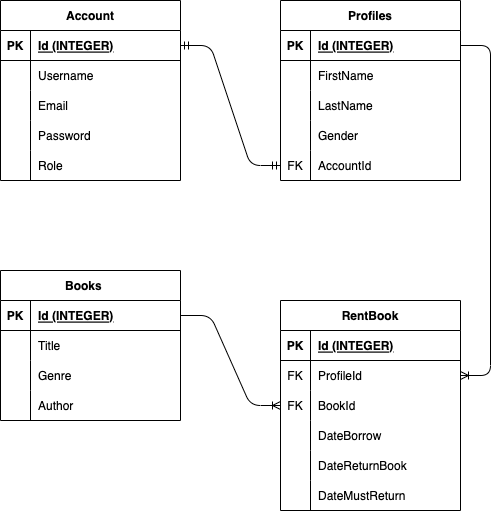

The diagram above was exported from draw.io. Its source (the exported page's mxGraphModel, read from the mxfile embedded in the PNG):
<mxGraphModel dx="875" dy="560" grid="1" gridSize="10" guides="1" tooltips="1" connect="1" arrows="1" fold="1" page="1" pageScale="1" pageWidth="850" pageHeight="1100" math="0" shadow="0">
  <root>
    <mxCell id="0" />
    <mxCell id="1" parent="0" />
    <mxCell id="15" value="Books    " style="shape=table;startSize=30;container=1;collapsible=1;childLayout=tableLayout;fixedRows=1;rowLines=0;fontStyle=1;align=center;resizeLast=1;" parent="1" vertex="1">
      <mxGeometry x="20" y="310" width="180" height="150" as="geometry" />
    </mxCell>
    <mxCell id="16" value="" style="shape=tableRow;horizontal=0;startSize=0;swimlaneHead=0;swimlaneBody=0;fillColor=none;collapsible=0;dropTarget=0;points=[[0,0.5],[1,0.5]];portConstraint=eastwest;top=0;left=0;right=0;bottom=1;" parent="15" vertex="1">
      <mxGeometry y="30" width="180" height="30" as="geometry" />
    </mxCell>
    <mxCell id="17" value="PK" style="shape=partialRectangle;connectable=0;fillColor=none;top=0;left=0;bottom=0;right=0;fontStyle=1;overflow=hidden;" parent="16" vertex="1">
      <mxGeometry width="30" height="30" as="geometry">
        <mxRectangle width="30" height="30" as="alternateBounds" />
      </mxGeometry>
    </mxCell>
    <mxCell id="18" value="Id (INTEGER)" style="shape=partialRectangle;connectable=0;fillColor=none;top=0;left=0;bottom=0;right=0;align=left;spacingLeft=6;fontStyle=5;overflow=hidden;" parent="16" vertex="1">
      <mxGeometry x="30" width="150" height="30" as="geometry">
        <mxRectangle width="150" height="30" as="alternateBounds" />
      </mxGeometry>
    </mxCell>
    <mxCell id="19" value="" style="shape=tableRow;horizontal=0;startSize=0;swimlaneHead=0;swimlaneBody=0;fillColor=none;collapsible=0;dropTarget=0;points=[[0,0.5],[1,0.5]];portConstraint=eastwest;top=0;left=0;right=0;bottom=0;" parent="15" vertex="1">
      <mxGeometry y="60" width="180" height="30" as="geometry" />
    </mxCell>
    <mxCell id="20" value="" style="shape=partialRectangle;connectable=0;fillColor=none;top=0;left=0;bottom=0;right=0;editable=1;overflow=hidden;" parent="19" vertex="1">
      <mxGeometry width="30" height="30" as="geometry">
        <mxRectangle width="30" height="30" as="alternateBounds" />
      </mxGeometry>
    </mxCell>
    <mxCell id="21" value="Title" style="shape=partialRectangle;connectable=0;fillColor=none;top=0;left=0;bottom=0;right=0;align=left;spacingLeft=6;overflow=hidden;" parent="19" vertex="1">
      <mxGeometry x="30" width="150" height="30" as="geometry">
        <mxRectangle width="150" height="30" as="alternateBounds" />
      </mxGeometry>
    </mxCell>
    <mxCell id="22" value="" style="shape=tableRow;horizontal=0;startSize=0;swimlaneHead=0;swimlaneBody=0;fillColor=none;collapsible=0;dropTarget=0;points=[[0,0.5],[1,0.5]];portConstraint=eastwest;top=0;left=0;right=0;bottom=0;" parent="15" vertex="1">
      <mxGeometry y="90" width="180" height="30" as="geometry" />
    </mxCell>
    <mxCell id="23" value="" style="shape=partialRectangle;connectable=0;fillColor=none;top=0;left=0;bottom=0;right=0;editable=1;overflow=hidden;" parent="22" vertex="1">
      <mxGeometry width="30" height="30" as="geometry">
        <mxRectangle width="30" height="30" as="alternateBounds" />
      </mxGeometry>
    </mxCell>
    <mxCell id="24" value="Genre" style="shape=partialRectangle;connectable=0;fillColor=none;top=0;left=0;bottom=0;right=0;align=left;spacingLeft=6;overflow=hidden;" parent="22" vertex="1">
      <mxGeometry x="30" width="150" height="30" as="geometry">
        <mxRectangle width="150" height="30" as="alternateBounds" />
      </mxGeometry>
    </mxCell>
    <mxCell id="25" value="" style="shape=tableRow;horizontal=0;startSize=0;swimlaneHead=0;swimlaneBody=0;fillColor=none;collapsible=0;dropTarget=0;points=[[0,0.5],[1,0.5]];portConstraint=eastwest;top=0;left=0;right=0;bottom=0;" parent="15" vertex="1">
      <mxGeometry y="120" width="180" height="30" as="geometry" />
    </mxCell>
    <mxCell id="26" value="" style="shape=partialRectangle;connectable=0;fillColor=none;top=0;left=0;bottom=0;right=0;editable=1;overflow=hidden;" parent="25" vertex="1">
      <mxGeometry width="30" height="30" as="geometry">
        <mxRectangle width="30" height="30" as="alternateBounds" />
      </mxGeometry>
    </mxCell>
    <mxCell id="27" value="Author" style="shape=partialRectangle;connectable=0;fillColor=none;top=0;left=0;bottom=0;right=0;align=left;spacingLeft=6;overflow=hidden;" parent="25" vertex="1">
      <mxGeometry x="30" width="150" height="30" as="geometry">
        <mxRectangle width="150" height="30" as="alternateBounds" />
      </mxGeometry>
    </mxCell>
    <mxCell id="28" value="RentBook" style="shape=table;startSize=30;container=1;collapsible=1;childLayout=tableLayout;fixedRows=1;rowLines=0;fontStyle=1;align=center;resizeLast=1;" parent="1" vertex="1">
      <mxGeometry x="300" y="340" width="180" height="210" as="geometry" />
    </mxCell>
    <mxCell id="29" value="" style="shape=tableRow;horizontal=0;startSize=0;swimlaneHead=0;swimlaneBody=0;fillColor=none;collapsible=0;dropTarget=0;points=[[0,0.5],[1,0.5]];portConstraint=eastwest;top=0;left=0;right=0;bottom=1;" parent="28" vertex="1">
      <mxGeometry y="30" width="180" height="30" as="geometry" />
    </mxCell>
    <mxCell id="30" value="PK" style="shape=partialRectangle;connectable=0;fillColor=none;top=0;left=0;bottom=0;right=0;fontStyle=1;overflow=hidden;" parent="29" vertex="1">
      <mxGeometry width="30" height="30" as="geometry">
        <mxRectangle width="30" height="30" as="alternateBounds" />
      </mxGeometry>
    </mxCell>
    <mxCell id="31" value="Id (INTEGER)" style="shape=partialRectangle;connectable=0;fillColor=none;top=0;left=0;bottom=0;right=0;align=left;spacingLeft=6;fontStyle=5;overflow=hidden;" parent="29" vertex="1">
      <mxGeometry x="30" width="150" height="30" as="geometry">
        <mxRectangle width="150" height="30" as="alternateBounds" />
      </mxGeometry>
    </mxCell>
    <mxCell id="32" value="" style="shape=tableRow;horizontal=0;startSize=0;swimlaneHead=0;swimlaneBody=0;fillColor=none;collapsible=0;dropTarget=0;points=[[0,0.5],[1,0.5]];portConstraint=eastwest;top=0;left=0;right=0;bottom=0;" parent="28" vertex="1">
      <mxGeometry y="60" width="180" height="30" as="geometry" />
    </mxCell>
    <mxCell id="33" value="FK" style="shape=partialRectangle;connectable=0;fillColor=none;top=0;left=0;bottom=0;right=0;editable=1;overflow=hidden;" parent="32" vertex="1">
      <mxGeometry width="30" height="30" as="geometry">
        <mxRectangle width="30" height="30" as="alternateBounds" />
      </mxGeometry>
    </mxCell>
    <mxCell id="34" value="ProfileId" style="shape=partialRectangle;connectable=0;fillColor=none;top=0;left=0;bottom=0;right=0;align=left;spacingLeft=6;overflow=hidden;" parent="32" vertex="1">
      <mxGeometry x="30" width="150" height="30" as="geometry">
        <mxRectangle width="150" height="30" as="alternateBounds" />
      </mxGeometry>
    </mxCell>
    <mxCell id="35" value="" style="shape=tableRow;horizontal=0;startSize=0;swimlaneHead=0;swimlaneBody=0;fillColor=none;collapsible=0;dropTarget=0;points=[[0,0.5],[1,0.5]];portConstraint=eastwest;top=0;left=0;right=0;bottom=0;" parent="28" vertex="1">
      <mxGeometry y="90" width="180" height="30" as="geometry" />
    </mxCell>
    <mxCell id="36" value="FK" style="shape=partialRectangle;connectable=0;fillColor=none;top=0;left=0;bottom=0;right=0;editable=1;overflow=hidden;" parent="35" vertex="1">
      <mxGeometry width="30" height="30" as="geometry">
        <mxRectangle width="30" height="30" as="alternateBounds" />
      </mxGeometry>
    </mxCell>
    <mxCell id="37" value="BookId" style="shape=partialRectangle;connectable=0;fillColor=none;top=0;left=0;bottom=0;right=0;align=left;spacingLeft=6;overflow=hidden;" parent="35" vertex="1">
      <mxGeometry x="30" width="150" height="30" as="geometry">
        <mxRectangle width="150" height="30" as="alternateBounds" />
      </mxGeometry>
    </mxCell>
    <mxCell id="91" value="" style="shape=tableRow;horizontal=0;startSize=0;swimlaneHead=0;swimlaneBody=0;fillColor=none;collapsible=0;dropTarget=0;points=[[0,0.5],[1,0.5]];portConstraint=eastwest;top=0;left=0;right=0;bottom=0;" parent="28" vertex="1">
      <mxGeometry y="120" width="180" height="30" as="geometry" />
    </mxCell>
    <mxCell id="92" value="" style="shape=partialRectangle;connectable=0;fillColor=none;top=0;left=0;bottom=0;right=0;editable=1;overflow=hidden;" parent="91" vertex="1">
      <mxGeometry width="30" height="30" as="geometry">
        <mxRectangle width="30" height="30" as="alternateBounds" />
      </mxGeometry>
    </mxCell>
    <mxCell id="93" value="DateBorrow" style="shape=partialRectangle;connectable=0;fillColor=none;top=0;left=0;bottom=0;right=0;align=left;spacingLeft=6;overflow=hidden;" parent="91" vertex="1">
      <mxGeometry x="30" width="150" height="30" as="geometry">
        <mxRectangle width="150" height="30" as="alternateBounds" />
      </mxGeometry>
    </mxCell>
    <mxCell id="94" value="" style="shape=tableRow;horizontal=0;startSize=0;swimlaneHead=0;swimlaneBody=0;fillColor=none;collapsible=0;dropTarget=0;points=[[0,0.5],[1,0.5]];portConstraint=eastwest;top=0;left=0;right=0;bottom=0;" parent="28" vertex="1">
      <mxGeometry y="150" width="180" height="30" as="geometry" />
    </mxCell>
    <mxCell id="95" value="" style="shape=partialRectangle;connectable=0;fillColor=none;top=0;left=0;bottom=0;right=0;editable=1;overflow=hidden;" parent="94" vertex="1">
      <mxGeometry width="30" height="30" as="geometry">
        <mxRectangle width="30" height="30" as="alternateBounds" />
      </mxGeometry>
    </mxCell>
    <mxCell id="96" value="DateReturnBook" style="shape=partialRectangle;connectable=0;fillColor=none;top=0;left=0;bottom=0;right=0;align=left;spacingLeft=6;overflow=hidden;" parent="94" vertex="1">
      <mxGeometry x="30" width="150" height="30" as="geometry">
        <mxRectangle width="150" height="30" as="alternateBounds" />
      </mxGeometry>
    </mxCell>
    <mxCell id="97" value="" style="shape=tableRow;horizontal=0;startSize=0;swimlaneHead=0;swimlaneBody=0;fillColor=none;collapsible=0;dropTarget=0;points=[[0,0.5],[1,0.5]];portConstraint=eastwest;top=0;left=0;right=0;bottom=0;" parent="28" vertex="1">
      <mxGeometry y="180" width="180" height="30" as="geometry" />
    </mxCell>
    <mxCell id="98" value="" style="shape=partialRectangle;connectable=0;fillColor=none;top=0;left=0;bottom=0;right=0;editable=1;overflow=hidden;" parent="97" vertex="1">
      <mxGeometry width="30" height="30" as="geometry">
        <mxRectangle width="30" height="30" as="alternateBounds" />
      </mxGeometry>
    </mxCell>
    <mxCell id="99" value="DateMustReturn" style="shape=partialRectangle;connectable=0;fillColor=none;top=0;left=0;bottom=0;right=0;align=left;spacingLeft=6;overflow=hidden;" parent="97" vertex="1">
      <mxGeometry x="30" width="150" height="30" as="geometry">
        <mxRectangle width="150" height="30" as="alternateBounds" />
      </mxGeometry>
    </mxCell>
    <mxCell id="62" value="" style="edgeStyle=entityRelationEdgeStyle;fontSize=12;html=1;endArrow=ERmandOne;startArrow=ERmandOne;exitX=0;exitY=0.5;exitDx=0;exitDy=0;entryX=1;entryY=0.5;entryDx=0;entryDy=0;" parent="1" source="110" target="73" edge="1">
      <mxGeometry width="100" height="100" relative="1" as="geometry">
        <mxPoint x="300" y="85" as="sourcePoint" />
        <mxPoint x="200" y="195" as="targetPoint" />
      </mxGeometry>
    </mxCell>
    <mxCell id="63" value="" style="edgeStyle=entityRelationEdgeStyle;fontSize=12;html=1;endArrow=ERoneToMany;exitX=1;exitY=0.5;exitDx=0;exitDy=0;entryX=1;entryY=0.5;entryDx=0;entryDy=0;" parent="1" target="32" edge="1">
      <mxGeometry width="100" height="100" relative="1" as="geometry">
        <mxPoint x="480" y="85" as="sourcePoint" />
        <mxPoint x="330" y="270" as="targetPoint" />
      </mxGeometry>
    </mxCell>
    <mxCell id="71" value="" style="edgeStyle=entityRelationEdgeStyle;fontSize=12;html=1;endArrow=ERoneToMany;exitX=1;exitY=0.5;exitDx=0;exitDy=0;entryX=0;entryY=0.5;entryDx=0;entryDy=0;" parent="1" source="16" target="35" edge="1">
      <mxGeometry width="100" height="100" relative="1" as="geometry">
        <mxPoint x="230" y="370" as="sourcePoint" />
        <mxPoint x="330" y="270" as="targetPoint" />
      </mxGeometry>
    </mxCell>
    <mxCell id="72" value="Account" style="shape=table;startSize=30;container=1;collapsible=1;childLayout=tableLayout;fixedRows=1;rowLines=0;fontStyle=1;align=center;resizeLast=1;" parent="1" vertex="1">
      <mxGeometry x="20" y="40" width="180" height="180" as="geometry" />
    </mxCell>
    <mxCell id="73" value="" style="shape=tableRow;horizontal=0;startSize=0;swimlaneHead=0;swimlaneBody=0;fillColor=none;collapsible=0;dropTarget=0;points=[[0,0.5],[1,0.5]];portConstraint=eastwest;top=0;left=0;right=0;bottom=1;" parent="72" vertex="1">
      <mxGeometry y="30" width="180" height="30" as="geometry" />
    </mxCell>
    <mxCell id="74" value="PK" style="shape=partialRectangle;connectable=0;fillColor=none;top=0;left=0;bottom=0;right=0;fontStyle=1;overflow=hidden;" parent="73" vertex="1">
      <mxGeometry width="30" height="30" as="geometry">
        <mxRectangle width="30" height="30" as="alternateBounds" />
      </mxGeometry>
    </mxCell>
    <mxCell id="75" value="Id (INTEGER)" style="shape=partialRectangle;connectable=0;fillColor=none;top=0;left=0;bottom=0;right=0;align=left;spacingLeft=6;fontStyle=5;overflow=hidden;" parent="73" vertex="1">
      <mxGeometry x="30" width="150" height="30" as="geometry">
        <mxRectangle width="150" height="30" as="alternateBounds" />
      </mxGeometry>
    </mxCell>
    <mxCell id="76" value="" style="shape=tableRow;horizontal=0;startSize=0;swimlaneHead=0;swimlaneBody=0;fillColor=none;collapsible=0;dropTarget=0;points=[[0,0.5],[1,0.5]];portConstraint=eastwest;top=0;left=0;right=0;bottom=0;" parent="72" vertex="1">
      <mxGeometry y="60" width="180" height="30" as="geometry" />
    </mxCell>
    <mxCell id="77" value="" style="shape=partialRectangle;connectable=0;fillColor=none;top=0;left=0;bottom=0;right=0;editable=1;overflow=hidden;" parent="76" vertex="1">
      <mxGeometry width="30" height="30" as="geometry">
        <mxRectangle width="30" height="30" as="alternateBounds" />
      </mxGeometry>
    </mxCell>
    <mxCell id="78" value="Username    " style="shape=partialRectangle;connectable=0;fillColor=none;top=0;left=0;bottom=0;right=0;align=left;spacingLeft=6;overflow=hidden;" parent="76" vertex="1">
      <mxGeometry x="30" width="150" height="30" as="geometry">
        <mxRectangle width="150" height="30" as="alternateBounds" />
      </mxGeometry>
    </mxCell>
    <mxCell id="79" value="" style="shape=tableRow;horizontal=0;startSize=0;swimlaneHead=0;swimlaneBody=0;fillColor=none;collapsible=0;dropTarget=0;points=[[0,0.5],[1,0.5]];portConstraint=eastwest;top=0;left=0;right=0;bottom=0;" parent="72" vertex="1">
      <mxGeometry y="90" width="180" height="30" as="geometry" />
    </mxCell>
    <mxCell id="80" value="" style="shape=partialRectangle;connectable=0;fillColor=none;top=0;left=0;bottom=0;right=0;editable=1;overflow=hidden;" parent="79" vertex="1">
      <mxGeometry width="30" height="30" as="geometry">
        <mxRectangle width="30" height="30" as="alternateBounds" />
      </mxGeometry>
    </mxCell>
    <mxCell id="81" value="Email" style="shape=partialRectangle;connectable=0;fillColor=none;top=0;left=0;bottom=0;right=0;align=left;spacingLeft=6;overflow=hidden;" parent="79" vertex="1">
      <mxGeometry x="30" width="150" height="30" as="geometry">
        <mxRectangle width="150" height="30" as="alternateBounds" />
      </mxGeometry>
    </mxCell>
    <mxCell id="82" value="" style="shape=tableRow;horizontal=0;startSize=0;swimlaneHead=0;swimlaneBody=0;fillColor=none;collapsible=0;dropTarget=0;points=[[0,0.5],[1,0.5]];portConstraint=eastwest;top=0;left=0;right=0;bottom=0;" parent="72" vertex="1">
      <mxGeometry y="120" width="180" height="30" as="geometry" />
    </mxCell>
    <mxCell id="83" value="" style="shape=partialRectangle;connectable=0;fillColor=none;top=0;left=0;bottom=0;right=0;editable=1;overflow=hidden;" parent="82" vertex="1">
      <mxGeometry width="30" height="30" as="geometry">
        <mxRectangle width="30" height="30" as="alternateBounds" />
      </mxGeometry>
    </mxCell>
    <mxCell id="84" value="Password" style="shape=partialRectangle;connectable=0;fillColor=none;top=0;left=0;bottom=0;right=0;align=left;spacingLeft=6;overflow=hidden;" parent="82" vertex="1">
      <mxGeometry x="30" width="150" height="30" as="geometry">
        <mxRectangle width="150" height="30" as="alternateBounds" />
      </mxGeometry>
    </mxCell>
    <mxCell id="85" value="" style="shape=tableRow;horizontal=0;startSize=0;swimlaneHead=0;swimlaneBody=0;fillColor=none;collapsible=0;dropTarget=0;points=[[0,0.5],[1,0.5]];portConstraint=eastwest;top=0;left=0;right=0;bottom=0;" parent="72" vertex="1">
      <mxGeometry y="150" width="180" height="30" as="geometry" />
    </mxCell>
    <mxCell id="86" value="" style="shape=partialRectangle;connectable=0;fillColor=none;top=0;left=0;bottom=0;right=0;editable=1;overflow=hidden;" parent="85" vertex="1">
      <mxGeometry width="30" height="30" as="geometry">
        <mxRectangle width="30" height="30" as="alternateBounds" />
      </mxGeometry>
    </mxCell>
    <mxCell id="87" value="Role" style="shape=partialRectangle;connectable=0;fillColor=none;top=0;left=0;bottom=0;right=0;align=left;spacingLeft=6;overflow=hidden;" parent="85" vertex="1">
      <mxGeometry x="30" width="150" height="30" as="geometry">
        <mxRectangle width="150" height="30" as="alternateBounds" />
      </mxGeometry>
    </mxCell>
    <mxCell id="100" value="Profiles" style="shape=table;startSize=30;container=1;collapsible=1;childLayout=tableLayout;fixedRows=1;rowLines=0;fontStyle=1;align=center;resizeLast=1;" parent="1" vertex="1">
      <mxGeometry x="300" y="40" width="180" height="180" as="geometry" />
    </mxCell>
    <mxCell id="101" value="" style="shape=tableRow;horizontal=0;startSize=0;swimlaneHead=0;swimlaneBody=0;fillColor=none;collapsible=0;dropTarget=0;points=[[0,0.5],[1,0.5]];portConstraint=eastwest;top=0;left=0;right=0;bottom=1;" parent="100" vertex="1">
      <mxGeometry y="30" width="180" height="30" as="geometry" />
    </mxCell>
    <mxCell id="102" value="PK" style="shape=partialRectangle;connectable=0;fillColor=none;top=0;left=0;bottom=0;right=0;fontStyle=1;overflow=hidden;" parent="101" vertex="1">
      <mxGeometry width="30" height="30" as="geometry">
        <mxRectangle width="30" height="30" as="alternateBounds" />
      </mxGeometry>
    </mxCell>
    <mxCell id="103" value="Id (INTEGER)" style="shape=partialRectangle;connectable=0;fillColor=none;top=0;left=0;bottom=0;right=0;align=left;spacingLeft=6;fontStyle=5;overflow=hidden;" parent="101" vertex="1">
      <mxGeometry x="30" width="150" height="30" as="geometry">
        <mxRectangle width="150" height="30" as="alternateBounds" />
      </mxGeometry>
    </mxCell>
    <mxCell id="104" value="" style="shape=tableRow;horizontal=0;startSize=0;swimlaneHead=0;swimlaneBody=0;fillColor=none;collapsible=0;dropTarget=0;points=[[0,0.5],[1,0.5]];portConstraint=eastwest;top=0;left=0;right=0;bottom=0;" parent="100" vertex="1">
      <mxGeometry y="60" width="180" height="30" as="geometry" />
    </mxCell>
    <mxCell id="105" value="" style="shape=partialRectangle;connectable=0;fillColor=none;top=0;left=0;bottom=0;right=0;editable=1;overflow=hidden;" parent="104" vertex="1">
      <mxGeometry width="30" height="30" as="geometry">
        <mxRectangle width="30" height="30" as="alternateBounds" />
      </mxGeometry>
    </mxCell>
    <mxCell id="106" value="FirstName" style="shape=partialRectangle;connectable=0;fillColor=none;top=0;left=0;bottom=0;right=0;align=left;spacingLeft=6;overflow=hidden;" parent="104" vertex="1">
      <mxGeometry x="30" width="150" height="30" as="geometry">
        <mxRectangle width="150" height="30" as="alternateBounds" />
      </mxGeometry>
    </mxCell>
    <mxCell id="107" value="" style="shape=tableRow;horizontal=0;startSize=0;swimlaneHead=0;swimlaneBody=0;fillColor=none;collapsible=0;dropTarget=0;points=[[0,0.5],[1,0.5]];portConstraint=eastwest;top=0;left=0;right=0;bottom=0;" parent="100" vertex="1">
      <mxGeometry y="90" width="180" height="30" as="geometry" />
    </mxCell>
    <mxCell id="108" value="" style="shape=partialRectangle;connectable=0;fillColor=none;top=0;left=0;bottom=0;right=0;editable=1;overflow=hidden;" parent="107" vertex="1">
      <mxGeometry width="30" height="30" as="geometry">
        <mxRectangle width="30" height="30" as="alternateBounds" />
      </mxGeometry>
    </mxCell>
    <mxCell id="109" value="LastName" style="shape=partialRectangle;connectable=0;fillColor=none;top=0;left=0;bottom=0;right=0;align=left;spacingLeft=6;overflow=hidden;" parent="107" vertex="1">
      <mxGeometry x="30" width="150" height="30" as="geometry">
        <mxRectangle width="150" height="30" as="alternateBounds" />
      </mxGeometry>
    </mxCell>
    <mxCell id="113" value="" style="shape=tableRow;horizontal=0;startSize=0;swimlaneHead=0;swimlaneBody=0;fillColor=none;collapsible=0;dropTarget=0;points=[[0,0.5],[1,0.5]];portConstraint=eastwest;top=0;left=0;right=0;bottom=0;" parent="100" vertex="1">
      <mxGeometry y="120" width="180" height="30" as="geometry" />
    </mxCell>
    <mxCell id="114" value="" style="shape=partialRectangle;connectable=0;fillColor=none;top=0;left=0;bottom=0;right=0;editable=1;overflow=hidden;" parent="113" vertex="1">
      <mxGeometry width="30" height="30" as="geometry">
        <mxRectangle width="30" height="30" as="alternateBounds" />
      </mxGeometry>
    </mxCell>
    <mxCell id="115" value="Gender" style="shape=partialRectangle;connectable=0;fillColor=none;top=0;left=0;bottom=0;right=0;align=left;spacingLeft=6;overflow=hidden;" parent="113" vertex="1">
      <mxGeometry x="30" width="150" height="30" as="geometry">
        <mxRectangle width="150" height="30" as="alternateBounds" />
      </mxGeometry>
    </mxCell>
    <mxCell id="110" value="" style="shape=tableRow;horizontal=0;startSize=0;swimlaneHead=0;swimlaneBody=0;fillColor=none;collapsible=0;dropTarget=0;points=[[0,0.5],[1,0.5]];portConstraint=eastwest;top=0;left=0;right=0;bottom=0;" parent="100" vertex="1">
      <mxGeometry y="150" width="180" height="30" as="geometry" />
    </mxCell>
    <mxCell id="111" value="FK" style="shape=partialRectangle;connectable=0;fillColor=none;top=0;left=0;bottom=0;right=0;editable=1;overflow=hidden;" parent="110" vertex="1">
      <mxGeometry width="30" height="30" as="geometry">
        <mxRectangle width="30" height="30" as="alternateBounds" />
      </mxGeometry>
    </mxCell>
    <mxCell id="112" value="AccountId" style="shape=partialRectangle;connectable=0;fillColor=none;top=0;left=0;bottom=0;right=0;align=left;spacingLeft=6;overflow=hidden;" parent="110" vertex="1">
      <mxGeometry x="30" width="150" height="30" as="geometry">
        <mxRectangle width="150" height="30" as="alternateBounds" />
      </mxGeometry>
    </mxCell>
  </root>
</mxGraphModel>